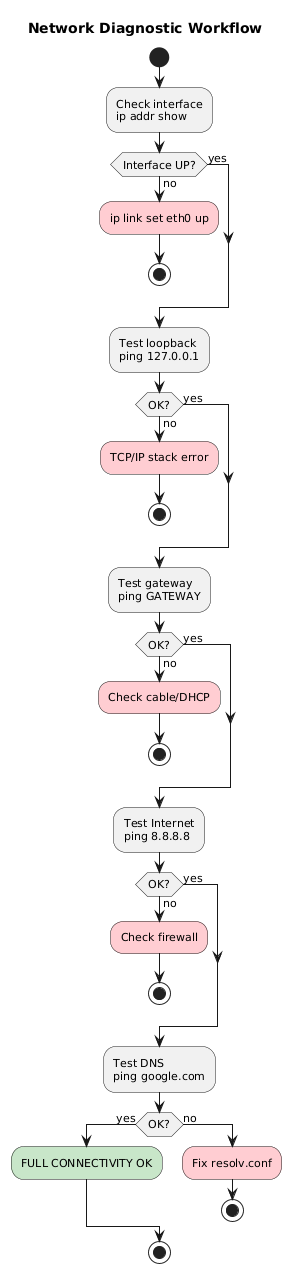

The diagram above was rendered by PlantUML. Its source (embedded in the PNG):
@startuml
skinparam backgroundColor white
skinparam defaultFontName Arial
skinparam defaultFontSize 11
skinparam shadowing false
title Network Diagnostic Workflow

start
:Check interface\nip addr show;
if (Interface UP?) then (yes)
else (no)
    #FFCDD2:ip link set eth0 up;
    stop
endif

:Test loopback\nping 127.0.0.1;
if (OK?) then (yes)
else (no)
    #FFCDD2:TCP/IP stack error;
    stop
endif

:Test gateway\nping GATEWAY;
if (OK?) then (yes)
else (no)
    #FFCDD2:Check cable/DHCP;
    stop
endif

:Test Internet\nping 8.8.8.8;
if (OK?) then (yes)
else (no)
    #FFCDD2:Check firewall;
    stop
endif

:Test DNS\nping google.com;
if (OK?) then (yes)
    #C8E6C9:FULL CONNECTIVITY OK;
else (no)
    #FFCDD2:Fix resolv.conf;
    stop
endif
stop
@enduml